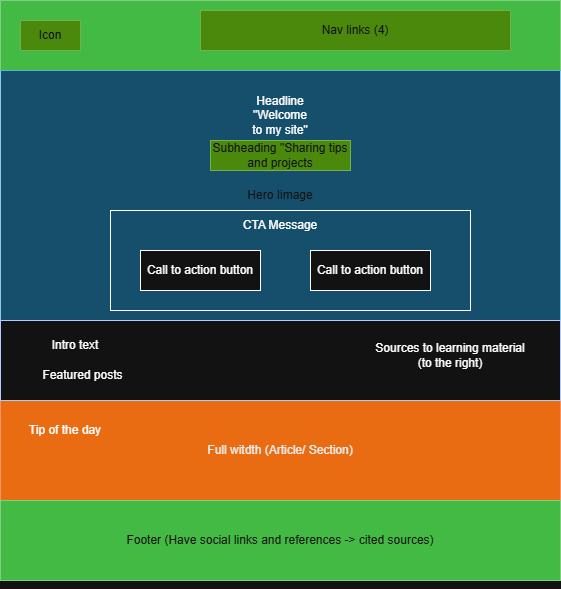

The diagram above was exported from draw.io. Its source (the exported page's mxGraphModel, read from the mxfile embedded in the PNG):
<mxGraphModel dx="1042" dy="712" grid="1" gridSize="10" guides="1" tooltips="1" connect="1" arrows="1" fold="1" page="1" pageScale="1" pageWidth="850" pageHeight="1100" math="0" shadow="0">
  <root>
    <mxCell id="0" />
    <mxCell id="1" parent="0" />
    <mxCell id="VA4_JQ2n1g4p6xqTsCXB-1" parent="1" style="rounded=0;whiteSpace=wrap;html=1;" value="" vertex="1">
      <mxGeometry height="580" width="560" x="50" y="50" as="geometry" />
    </mxCell>
    <mxCell id="VA4_JQ2n1g4p6xqTsCXB-2" parent="1" style="rounded=0;whiteSpace=wrap;html=1;fillColor=#008a00;fontColor=#ffffff;strokeColor=#005700;" value="" vertex="1">
      <mxGeometry height="70" width="560" x="50" y="50" as="geometry" />
    </mxCell>
    <mxCell id="VA4_JQ2n1g4p6xqTsCXB-5" parent="1" style="text;html=1;whiteSpace=wrap;strokeColor=#2D7600;fillColor=#60a917;align=center;verticalAlign=middle;rounded=0;fontColor=#ffffff;" value="Icon" vertex="1">
      <mxGeometry height="30" width="60" x="70" y="70" as="geometry" />
    </mxCell>
    <mxCell id="VA4_JQ2n1g4p6xqTsCXB-6" parent="1" style="rounded=0;whiteSpace=wrap;html=1;fillColor=#60a917;fontColor=#ffffff;strokeColor=#2D7600;" value="Nav links (4)" vertex="1">
      <mxGeometry height="40" width="310" x="250" y="60" as="geometry" />
    </mxCell>
    <mxCell id="VA4_JQ2n1g4p6xqTsCXB-7" parent="1" style="rounded=0;whiteSpace=wrap;html=1;fillColor=#1ba1e2;fontColor=#ffffff;strokeColor=#006EAF;opacity=50;" value="Hero Iimage" vertex="1">
      <mxGeometry height="250" width="560" x="50" y="120" as="geometry" />
    </mxCell>
    <mxCell id="VA4_JQ2n1g4p6xqTsCXB-8" parent="1" style="text;html=1;whiteSpace=wrap;strokeColor=none;fillColor=none;align=center;verticalAlign=middle;rounded=0;" value="Headline &quot;Welcome to my site&quot;" vertex="1">
      <mxGeometry height="30" width="60" x="300" y="150" as="geometry" />
    </mxCell>
    <mxCell id="VA4_JQ2n1g4p6xqTsCXB-11" parent="1" style="text;html=1;whiteSpace=wrap;strokeColor=#2D7600;fillColor=#60a917;align=center;verticalAlign=middle;rounded=0;fontColor=#ffffff;" value="Subheading &quot;Sharing tips and projects" vertex="1">
      <mxGeometry height="30" width="140" x="260" y="190" as="geometry" />
    </mxCell>
    <mxCell id="VA4_JQ2n1g4p6xqTsCXB-13" parent="1" style="text;html=1;whiteSpace=wrap;strokeColor=none;fillColor=none;align=center;verticalAlign=middle;rounded=0;" value="Intro text" vertex="1">
      <mxGeometry height="30" width="110" x="70" y="380" as="geometry" />
    </mxCell>
    <mxCell id="VA4_JQ2n1g4p6xqTsCXB-14" parent="1" style="rounded=0;whiteSpace=wrap;html=1;" value="Call to action button" vertex="1">
      <mxGeometry height="40" width="120" x="190" y="300" as="geometry" />
    </mxCell>
    <mxCell id="VA4_JQ2n1g4p6xqTsCXB-15" parent="1" style="rounded=0;whiteSpace=wrap;html=1;" value="Call to action button" vertex="1">
      <mxGeometry height="40" width="120" x="360" y="300" as="geometry" />
    </mxCell>
    <mxCell id="VA4_JQ2n1g4p6xqTsCXB-16" parent="1" style="rounded=0;whiteSpace=wrap;html=1;fillColor=none;" value="" vertex="1">
      <mxGeometry height="100" width="360" x="160" y="260" as="geometry" />
    </mxCell>
    <mxCell id="VA4_JQ2n1g4p6xqTsCXB-17" parent="1" style="text;html=1;whiteSpace=wrap;strokeColor=none;fillColor=none;align=center;verticalAlign=middle;rounded=0;" value="CTA Message" vertex="1">
      <mxGeometry height="30" width="100" x="280" y="260" as="geometry" />
    </mxCell>
    <mxCell id="VA4_JQ2n1g4p6xqTsCXB-18" parent="1" style="rounded=0;whiteSpace=wrap;html=1;fillColor=#fa6800;fontColor=#000000;strokeColor=#C73500;" value="Full witdth (Article/ Section)" vertex="1">
      <mxGeometry height="100" width="560" x="50" y="450" as="geometry" />
    </mxCell>
    <mxCell id="VA4_JQ2n1g4p6xqTsCXB-19" parent="1" style="text;html=1;whiteSpace=wrap;strokeColor=none;fillColor=none;align=center;verticalAlign=middle;rounded=0;" value="Tip of the day" vertex="1">
      <mxGeometry height="30" width="110" x="60" y="465" as="geometry" />
    </mxCell>
    <mxCell id="VA4_JQ2n1g4p6xqTsCXB-20" parent="1" style="rounded=0;whiteSpace=wrap;html=1;fillColor=#008a00;fontColor=#ffffff;strokeColor=#005700;" value="Footer (Have social links and references -&amp;gt; cited sources)" vertex="1">
      <mxGeometry height="80" width="560" x="50" y="550" as="geometry" />
    </mxCell>
    <mxCell id="VA4_JQ2n1g4p6xqTsCXB-21" edge="1" parent="1" source="VA4_JQ2n1g4p6xqTsCXB-1" style="edgeStyle=orthogonalEdgeStyle;rounded=0;orthogonalLoop=1;jettySize=auto;html=1;exitX=0.5;exitY=1;exitDx=0;exitDy=0;" target="VA4_JQ2n1g4p6xqTsCXB-1">
      <mxGeometry relative="1" as="geometry" />
    </mxCell>
    <mxCell id="VA4_JQ2n1g4p6xqTsCXB-22" parent="1" style="text;html=1;whiteSpace=wrap;strokeColor=none;fillColor=none;align=center;verticalAlign=middle;rounded=0;" value="Sources to learning material (to the right)" vertex="1">
      <mxGeometry height="50" width="160" x="420" y="380" as="geometry" />
    </mxCell>
    <mxCell id="VA4_JQ2n1g4p6xqTsCXB-23" parent="1" style="text;html=1;whiteSpace=wrap;strokeColor=none;fillColor=none;align=center;verticalAlign=middle;rounded=0;" value="Featured posts" vertex="1">
      <mxGeometry height="30" width="115" x="75" y="410" as="geometry" />
    </mxCell>
    <mxCell id="VA4_JQ2n1g4p6xqTsCXB-24" parent="1" style="rounded=0;whiteSpace=wrap;html=1;fillColor=none;fontColor=#ffffff;strokeColor=#001DBC;" value="Main" vertex="1">
      <mxGeometry height="80" width="560" x="50" y="370" as="geometry" />
    </mxCell>
  </root>
</mxGraphModel>